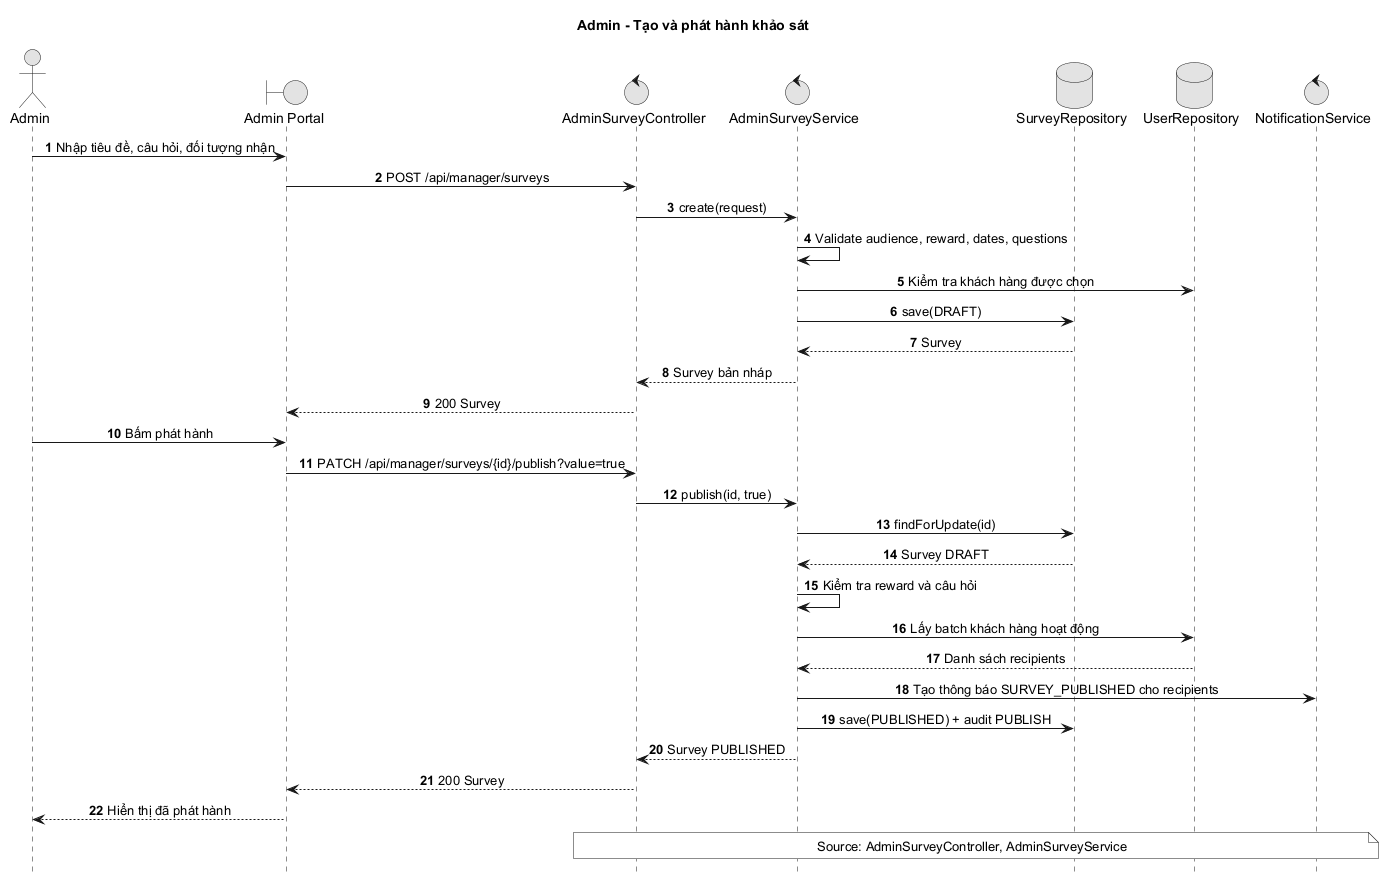

The diagram above was rendered by PlantUML. Its source (embedded in the PNG):
@startuml
title Admin - Tạo và phát hành khảo sát
autonumber
hide footbox
skinparam monochrome true
skinparam sequenceMessageAlign center
actor Admin
boundary "Admin Portal" as Web
control "AdminSurveyController" as Controller
control "AdminSurveyService" as Service
database "SurveyRepository" as Surveys
database "UserRepository" as Users
control "NotificationService" as Notify

Admin -> Web: Nhập tiêu đề, câu hỏi, đối tượng nhận
Web -> Controller: POST /api/manager/surveys
Controller -> Service: create(request)
Service -> Service: Validate audience, reward, dates, questions
Service -> Users: Kiểm tra khách hàng được chọn
Service -> Surveys: save(DRAFT)
Surveys --> Service: Survey
Service --> Controller: Survey bản nháp
Controller --> Web: 200 Survey

Admin -> Web: Bấm phát hành
Web -> Controller: PATCH /api/manager/surveys/{id}/publish?value=true
Controller -> Service: publish(id, true)
Service -> Surveys: findForUpdate(id)
Surveys --> Service: Survey DRAFT
Service -> Service: Kiểm tra reward và câu hỏi
Service -> Users: Lấy batch khách hàng hoạt động
Users --> Service: Danh sách recipients
Service -> Notify: Tạo thông báo SURVEY_PUBLISHED cho recipients
Service -> Surveys: save(PUBLISHED) + audit PUBLISH
Service --> Controller: Survey PUBLISHED
Controller --> Web: 200 Survey
Web --> Admin: Hiển thị đã phát hành

note over Controller,Notify
  Source: AdminSurveyController, AdminSurveyService
end note
@enduml